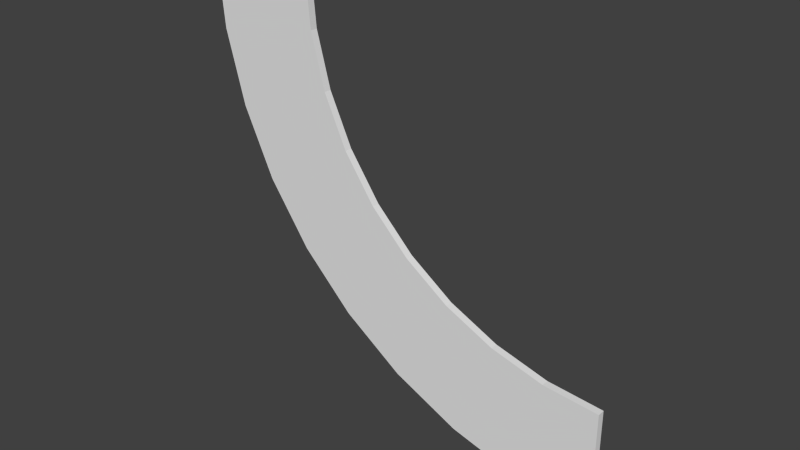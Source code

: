 # Source: schieneKurveRechts_v1.blend  (saved by Blender 2.76.0; exported with 4.5.12 LTS)
import bpy
from mathutils import Matrix  # noqa: F401  (used for matrix-valued properties, if any)

bpy.ops.wm.read_factory_settings(use_empty=True)
scene = bpy.context.scene
scene.name = 'Scene'

# ---- collections
col_collection_1 = bpy.data.collections.new('Collection 1'); scene.collection.children.link(col_collection_1)

# ---- world
world_world = bpy.data.worlds.new('World'); scene.world = world_world
world_world.color = (0.05088, 0.05088, 0.05088)
world_world.use_sun_shadow = False
world_world.sun_shadow_jitter_overblur = 0.0
world_world.cycles.sampling_method = 'MANUAL'
world_world.cycles.sample_map_resolution = 256

# ---- meshes
me_cube = bpy.data.meshes.new('Cube')
me_cube.from_pydata([(0.075, -2.459e-05, -0.001263), (0.075, 0.009975, -0.001263), (-0.075, -2.459e-05, -0.001263), (-0.075, 0.009975, -0.001263), (0.08146, -2.459e-05, -0.07506), (0.08146, 0.009975, -0.07506), (-0.06626, -2.459e-05, -0.1011), (-0.06626, 0.009975, -0.1011), (0.1006, -2.46e-05, -0.1466), (0.1006, 0.009975, -0.1466), (-0.04032, -2.46e-05, -0.1979), (-0.04032, 0.009975, -0.1979), (0.1319, -2.46e-05, -0.2138), (0.1319, 0.009975, -0.2138), (0.002035, -2.46e-05, -0.2888), (0.002035, 0.009975, -0.2888), (0.1744, -2.46e-05, -0.2744), (0.1744, 0.009975, -0.2744), (0.05952, -2.461e-05, -0.3709), (0.05952, 0.009975, -0.3709), (0.2268, -2.46e-05, -0.3268), (0.2268, 0.009975, -0.3268), (0.1304, -2.461e-05, -0.4417), (0.1304, 0.009975, -0.4417), (0.2875, -2.461e-05, -0.3693), (0.2875, 0.009975, -0.3693), (0.2125, -2.461e-05, -0.4992), (0.2125, 0.009975, -0.4992), (0.3546, -2.461e-05, -0.4006), (0.3546, 0.009975, -0.4006), (0.3033, -2.461e-05, -0.5416), (0.3033, 0.009975, -0.5416), (0.4262, -2.461e-05, -0.4198), (0.4262, 0.009975, -0.4198), (0.4002, -2.462e-05, -0.5675), (0.4002, 0.009975, -0.5675), (0.5, -2.461e-05, -0.4263), (0.5, 0.009975, -0.4263), (0.5, -2.462e-05, -0.5763), (0.5, 0.009975, -0.5763)], [], [(3, 2, 0, 1), (7, 5, 9, 11), (3, 1, 5, 7), (1, 0, 4, 5), (0, 2, 6, 4), (2, 3, 7, 6), (8, 10, 14, 12), (5, 4, 8, 9), (4, 6, 10, 8), (6, 7, 11, 10), (14, 15, 19, 18), (10, 11, 15, 14), (11, 9, 13, 15), (9, 8, 12, 13), (19, 17, 21, 23), (15, 13, 17, 19), (13, 12, 16, 17), (12, 14, 18, 16), (20, 22, 26, 24), (17, 16, 20, 21), (16, 18, 22, 20), (18, 19, 23, 22), (27, 25, 29, 31), (22, 23, 27, 26), (23, 21, 25, 27), (21, 20, 24, 25), (31, 29, 33, 35), (25, 24, 28, 29), (24, 26, 30, 28), (26, 27, 31, 30), (32, 34, 38, 36), (29, 28, 32, 33), (28, 30, 34, 32), (30, 31, 35, 34), (39, 37, 36, 38), (34, 35, 39, 38), (35, 33, 37, 39), (33, 32, 36, 37)])
me_cube.use_remesh_preserve_volume = False
me_cube.use_remesh_preserve_attributes = False
me_cube.use_mirror_vertex_groups = False
me_cube.update()

# ---- objects
ob_cube = bpy.data.objects.new('Cube', me_cube)

# ---- transforms, parenting, visibility, modifiers, constraints
ob_cube.location = (0.0, 0.0, 0.0)
ob_cube.lineart.crease_threshold = 0.0

# ---- collection membership
col_collection_1.objects.link(ob_cube)

# ---- scene / render settings (as saved in the file)
scene.frame_start = 1; scene.frame_end = 250; scene.frame_set(1)
scene.render.engine = 'CYCLES'
scene.render.resolution_x = 1280
scene.render.resolution_y = 720
scene.render.dither_intensity = 0.0
scene.cycles.use_denoising = False
scene.cycles.samples = 10
scene.cycles.sampling_pattern = 'TABULATED_SOBOL'
scene.cycles.light_sampling_threshold = 0.0
scene.cycles.use_adaptive_sampling = False
scene.cycles.use_light_tree = False
scene.cycles.blur_glossy = 0.0
scene.cycles.pixel_filter_type = 'GAUSSIAN'
scene.cycles.sample_clamp_indirect = 0.0
scene.view_settings.view_transform = 'Standard'
scene.unit_settings.scale_length = 10.0
bpy.context.view_layer.update()

# ---- added for rendering (the .blend has no active camera and no usable light): camera, sun
cam_auto = bpy.data.cameras.new('AutoCamera')
cam_auto.lens = 50.0
cam_auto.sensor_width = 36.0
cam_auto.clip_end = 1000.0
ob_auto_camera = bpy.data.objects.new('AutoCamera', cam_auto)
scene.collection.objects.link(ob_auto_camera)
ob_auto_camera.location = (0.964925, -0.897934, 0.313176)
ob_auto_camera.rotation_euler = (1.09748, -7.21219e-08, 0.694738)
scene.camera = ob_auto_camera
light_auto_sun = bpy.data.lights.new('AutoSun', 'SUN')
light_auto_sun.energy = 3.0
light_auto_sun.angle = 0.0523599
ob_auto_sun = bpy.data.objects.new('AutoSun', light_auto_sun)
scene.collection.objects.link(ob_auto_sun)
ob_auto_sun.rotation_euler = (0.872665, 0.174533, 0.523599)
bpy.context.view_layer.update()
